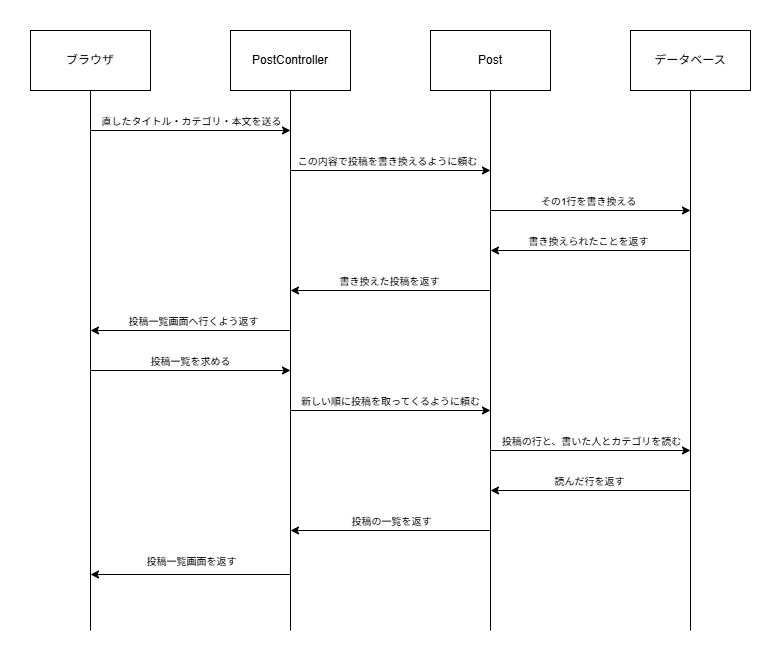

The diagram above was exported from draw.io. Its source (the exported page's mxGraphModel, read from the mxfile embedded in the PNG):
<mxGraphModel dx="804" dy="656" grid="1" gridSize="10" guides="1" tooltips="1" connect="1" arrows="1" fold="1" page="1" pageScale="1" pageWidth="827" pageHeight="1169" background="light-dark(#ffffff, #121212)" math="0" shadow="0">
  <root>
    <mxCell id="0" />
    <mxCell id="1" parent="0" />
    <mxCell id="NX1fgdQz2eTam53I79MG-6" edge="1" parent="1" source="NX1fgdQz2eTam53I79MG-1" style="edgeStyle=none;html=1;exitX=0.5;exitY=1;exitDx=0;exitDy=0;startArrow=none;startFill=0;endArrow=none;endFill=0;">
      <mxGeometry relative="1" as="geometry">
        <mxPoint x="140" y="640" as="targetPoint" />
      </mxGeometry>
    </mxCell>
    <mxCell id="NX1fgdQz2eTam53I79MG-1" parent="1" style="rounded=0;whiteSpace=wrap;html=1;" value="ブラウザ" vertex="1">
      <mxGeometry height="60" width="120" x="80" y="40" as="geometry" />
    </mxCell>
    <mxCell id="NX1fgdQz2eTam53I79MG-7" edge="1" parent="1" source="NX1fgdQz2eTam53I79MG-2" style="edgeStyle=none;html=1;exitX=0.5;exitY=1;exitDx=0;exitDy=0;endArrow=none;endFill=0;">
      <mxGeometry relative="1" as="geometry">
        <mxPoint x="340" y="640" as="targetPoint" />
      </mxGeometry>
    </mxCell>
    <mxCell id="NX1fgdQz2eTam53I79MG-2" parent="1" style="rounded=0;whiteSpace=wrap;html=1;" value="PostController" vertex="1">
      <mxGeometry height="60" width="120" x="280" y="40" as="geometry" />
    </mxCell>
    <mxCell id="NX1fgdQz2eTam53I79MG-8" edge="1" parent="1" source="NX1fgdQz2eTam53I79MG-3" style="edgeStyle=none;html=1;exitX=0.5;exitY=1;exitDx=0;exitDy=0;endArrow=none;endFill=0;">
      <mxGeometry relative="1" as="geometry">
        <mxPoint x="540" y="640" as="targetPoint" />
      </mxGeometry>
    </mxCell>
    <mxCell id="NX1fgdQz2eTam53I79MG-3" parent="1" style="rounded=0;whiteSpace=wrap;html=1;" value="Post" vertex="1">
      <mxGeometry height="60" width="120" x="480" y="40" as="geometry" />
    </mxCell>
    <mxCell id="NX1fgdQz2eTam53I79MG-9" edge="1" parent="1" source="NX1fgdQz2eTam53I79MG-4" style="edgeStyle=none;html=1;exitX=0.5;exitY=1;exitDx=0;exitDy=0;endArrow=none;endFill=0;">
      <mxGeometry relative="1" as="geometry">
        <mxPoint x="740" y="640" as="targetPoint" />
      </mxGeometry>
    </mxCell>
    <mxCell id="NX1fgdQz2eTam53I79MG-4" parent="1" style="rounded=0;whiteSpace=wrap;html=1;" value="データベース" vertex="1">
      <mxGeometry height="60" width="120" x="680" y="40" as="geometry" />
    </mxCell>
    <mxCell id="NX1fgdQz2eTam53I79MG-10" edge="1" parent="1" style="endArrow=classic;html=1;" value="">
      <mxGeometry height="50" relative="1" width="50" as="geometry">
        <mxPoint x="140" y="140" as="sourcePoint" />
        <mxPoint x="340" y="140" as="targetPoint" />
      </mxGeometry>
    </mxCell>
    <mxCell id="NX1fgdQz2eTam53I79MG-23" connectable="0" parent="NX1fgdQz2eTam53I79MG-10" style="edgeLabel;html=1;align=center;verticalAlign=middle;resizable=0;points=[];fontSize=10;" value="直したタイトル・カテゴリ・本文を送る" vertex="1">
      <mxGeometry relative="1" x="0.01" y="-2" as="geometry">
        <mxPoint x="-1" y="-12" as="offset" />
      </mxGeometry>
    </mxCell>
    <mxCell id="NX1fgdQz2eTam53I79MG-11" edge="1" parent="1" style="endArrow=classic;html=1;" value="">
      <mxGeometry height="50" relative="1" width="50" as="geometry">
        <mxPoint x="340" y="180" as="sourcePoint" />
        <mxPoint x="540" y="180" as="targetPoint" />
      </mxGeometry>
    </mxCell>
    <mxCell id="NX1fgdQz2eTam53I79MG-26" connectable="0" parent="NX1fgdQz2eTam53I79MG-11" style="edgeLabel;html=1;align=center;verticalAlign=middle;resizable=0;points=[];fontSize=10;" value="この内容で投稿を書き換えるように頼む" vertex="1">
      <mxGeometry relative="1" x="-0.04" y="2" as="geometry">
        <mxPoint y="-8" as="offset" />
      </mxGeometry>
    </mxCell>
    <mxCell id="NX1fgdQz2eTam53I79MG-12" edge="1" parent="1" style="endArrow=classic;html=1;" value="">
      <mxGeometry height="50" relative="1" width="50" as="geometry">
        <mxPoint x="540" y="220" as="sourcePoint" />
        <mxPoint x="740" y="220" as="targetPoint" />
      </mxGeometry>
    </mxCell>
    <mxCell id="NX1fgdQz2eTam53I79MG-25" connectable="0" parent="NX1fgdQz2eTam53I79MG-12" style="edgeLabel;html=1;align=center;verticalAlign=middle;resizable=0;points=[];fontSize=10;" value="その1行を書き換える" vertex="1">
      <mxGeometry relative="1" x="-0.03" y="2" as="geometry">
        <mxPoint y="-8" as="offset" />
      </mxGeometry>
    </mxCell>
    <mxCell id="NX1fgdQz2eTam53I79MG-13" edge="1" parent="1" style="endArrow=classic;html=1;" value="">
      <mxGeometry height="50" relative="1" width="50" as="geometry">
        <mxPoint x="740" y="260" as="sourcePoint" />
        <mxPoint x="540" y="260" as="targetPoint" />
      </mxGeometry>
    </mxCell>
    <mxCell id="NX1fgdQz2eTam53I79MG-27" connectable="0" parent="NX1fgdQz2eTam53I79MG-13" style="edgeLabel;html=1;align=center;verticalAlign=middle;resizable=0;points=[];fontSize=10;" value="書き換えられたことを返す" vertex="1">
      <mxGeometry relative="1" x="0.03" y="-1" as="geometry">
        <mxPoint y="-9" as="offset" />
      </mxGeometry>
    </mxCell>
    <mxCell id="NX1fgdQz2eTam53I79MG-14" edge="1" parent="1" style="endArrow=classic;html=1;" value="">
      <mxGeometry height="50" relative="1" width="50" as="geometry">
        <mxPoint x="540" y="300" as="sourcePoint" />
        <mxPoint x="340" y="300" as="targetPoint" />
      </mxGeometry>
    </mxCell>
    <mxCell id="NX1fgdQz2eTam53I79MG-28" connectable="0" parent="NX1fgdQz2eTam53I79MG-14" style="edgeLabel;html=1;align=center;verticalAlign=middle;resizable=0;points=[];fontSize=10;" value="書き換えた投稿を返す" vertex="1">
      <mxGeometry relative="1" x="0.02" y="-1" as="geometry">
        <mxPoint y="-9" as="offset" />
      </mxGeometry>
    </mxCell>
    <mxCell id="NX1fgdQz2eTam53I79MG-15" edge="1" parent="1" style="endArrow=none;html=1;startArrow=classic;startFill=1;endFill=0;" value="">
      <mxGeometry height="50" relative="1" width="50" as="geometry">
        <mxPoint x="140" y="340" as="sourcePoint" />
        <mxPoint x="340" y="340" as="targetPoint" />
      </mxGeometry>
    </mxCell>
    <mxCell id="NX1fgdQz2eTam53I79MG-29" connectable="0" parent="NX1fgdQz2eTam53I79MG-15" style="edgeLabel;html=1;align=center;verticalAlign=middle;resizable=0;points=[];fontSize=10;" value="投稿一覧画面へ行くよう返す" vertex="1">
      <mxGeometry relative="1" x="0.02" as="geometry">
        <mxPoint y="-10" as="offset" />
      </mxGeometry>
    </mxCell>
    <mxCell id="NX1fgdQz2eTam53I79MG-16" edge="1" parent="1" style="endArrow=classic;html=1;" value="">
      <mxGeometry height="50" relative="1" width="50" as="geometry">
        <mxPoint x="140" y="380" as="sourcePoint" />
        <mxPoint x="340" y="380" as="targetPoint" />
      </mxGeometry>
    </mxCell>
    <mxCell id="NX1fgdQz2eTam53I79MG-30" connectable="0" parent="NX1fgdQz2eTam53I79MG-16" style="edgeLabel;html=1;align=center;verticalAlign=middle;resizable=0;points=[];fontSize=10;" value="投稿一覧を求める" vertex="1">
      <mxGeometry relative="1" x="-0.01" y="-2" as="geometry">
        <mxPoint y="-12" as="offset" />
      </mxGeometry>
    </mxCell>
    <mxCell id="NX1fgdQz2eTam53I79MG-17" edge="1" parent="1" style="endArrow=classic;html=1;" value="">
      <mxGeometry height="50" relative="1" width="50" as="geometry">
        <mxPoint x="340" y="420" as="sourcePoint" />
        <mxPoint x="540" y="420" as="targetPoint" />
      </mxGeometry>
    </mxCell>
    <mxCell id="NX1fgdQz2eTam53I79MG-31" connectable="0" parent="NX1fgdQz2eTam53I79MG-17" style="edgeLabel;html=1;align=center;verticalAlign=middle;resizable=0;points=[];fontSize=10;" value="新しい順に投稿を取ってくるように頼む" vertex="1">
      <mxGeometry relative="1" x="-0.01" y="-2" as="geometry">
        <mxPoint y="-12" as="offset" />
      </mxGeometry>
    </mxCell>
    <mxCell id="NX1fgdQz2eTam53I79MG-18" edge="1" parent="1" style="endArrow=classic;html=1;" value="">
      <mxGeometry height="50" relative="1" width="50" as="geometry">
        <mxPoint x="540" y="460" as="sourcePoint" />
        <mxPoint x="740" y="460" as="targetPoint" />
      </mxGeometry>
    </mxCell>
    <mxCell id="NX1fgdQz2eTam53I79MG-32" connectable="0" parent="NX1fgdQz2eTam53I79MG-18" style="edgeLabel;html=1;align=center;verticalAlign=middle;resizable=0;points=[];fontSize=10;" value="投稿の行と、書いた人とカテゴリを読む" vertex="1">
      <mxGeometry relative="1" x="0.05" y="-2" as="geometry">
        <mxPoint x="-5" y="-12" as="offset" />
      </mxGeometry>
    </mxCell>
    <mxCell id="NX1fgdQz2eTam53I79MG-19" edge="1" parent="1" style="endArrow=none;html=1;startArrow=classic;startFill=1;endFill=0;" value="">
      <mxGeometry height="50" relative="1" width="50" as="geometry">
        <mxPoint x="540" y="500" as="sourcePoint" />
        <mxPoint x="740" y="500" as="targetPoint" />
      </mxGeometry>
    </mxCell>
    <mxCell id="NX1fgdQz2eTam53I79MG-33" connectable="0" parent="NX1fgdQz2eTam53I79MG-19" style="edgeLabel;html=1;align=center;verticalAlign=middle;resizable=0;points=[];fontSize=10;" value="読んだ行を返す" vertex="1">
      <mxGeometry relative="1" x="-0.02" y="-2" as="geometry">
        <mxPoint y="-12" as="offset" />
      </mxGeometry>
    </mxCell>
    <mxCell id="NX1fgdQz2eTam53I79MG-20" edge="1" parent="1" style="endArrow=none;html=1;startArrow=classic;startFill=1;endFill=0;" value="">
      <mxGeometry height="50" relative="1" width="50" as="geometry">
        <mxPoint x="340" y="540" as="sourcePoint" />
        <mxPoint x="540" y="540" as="targetPoint" />
      </mxGeometry>
    </mxCell>
    <mxCell id="NX1fgdQz2eTam53I79MG-34" connectable="0" parent="NX1fgdQz2eTam53I79MG-20" style="edgeLabel;html=1;align=center;verticalAlign=middle;resizable=0;points=[];fontSize=10;" value="投稿の一覧を返す" vertex="1">
      <mxGeometry relative="1" x="-0.11" as="geometry">
        <mxPoint x="11" y="-10" as="offset" />
      </mxGeometry>
    </mxCell>
    <mxCell id="NX1fgdQz2eTam53I79MG-21" edge="1" parent="1" style="endArrow=none;html=1;startArrow=classic;startFill=1;endFill=0;" value="">
      <mxGeometry height="50" relative="1" width="50" as="geometry">
        <mxPoint x="140" y="584" as="sourcePoint" />
        <mxPoint x="340" y="584" as="targetPoint" />
      </mxGeometry>
    </mxCell>
    <mxCell id="NX1fgdQz2eTam53I79MG-35" connectable="0" parent="NX1fgdQz2eTam53I79MG-21" style="edgeLabel;html=1;align=center;verticalAlign=middle;resizable=0;points=[];fontSize=10;" value="投稿一覧画面を返す" vertex="1">
      <mxGeometry relative="1" x="0.02" y="-4" as="geometry">
        <mxPoint x="-2" y="-18" as="offset" />
      </mxGeometry>
    </mxCell>
  </root>
</mxGraphModel>